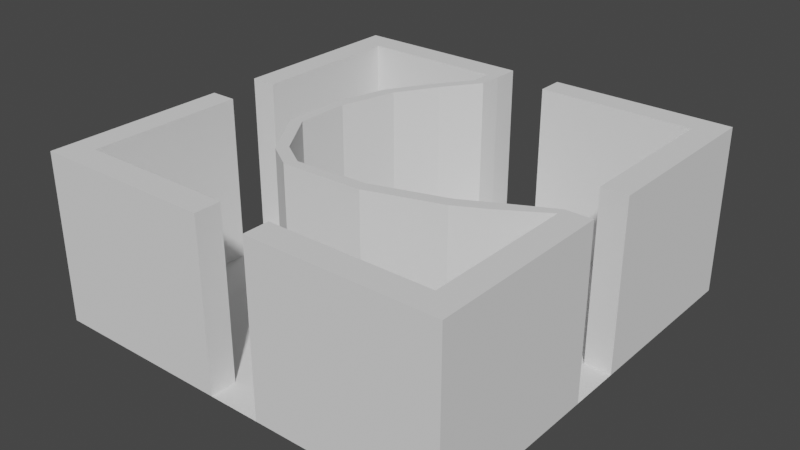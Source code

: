# Source: CurveMap.blend  (saved by Blender 3.6.11; exported with 4.5.12 LTS)
import bpy
from mathutils import Matrix  # noqa: F401  (used for matrix-valued properties, if any)

bpy.ops.wm.read_factory_settings(use_empty=True)
scene = bpy.context.scene
scene.name = 'Scene'

# ---- collections
col_collection = bpy.data.collections.new('Collection'); scene.collection.children.link(col_collection)

# ---- world
world_world = bpy.data.worlds.new('World'); scene.world = world_world
world_world.use_nodes = True; world_world.node_tree.nodes.clear()
_N = world_world.node_tree.nodes; _L = world_world.node_tree.links
n0 = _N.new('ShaderNodeOutputWorld'); n0.name = 'World Output'; n0.location = (300, 300)
n1 = _N.new('ShaderNodeBackground'); n1.name = 'Background'; n1.location = (10, 300)
n1.inputs[0].default_value = (0.05088, 0.05088, 0.05088, 1.0)
_L.new(n1.outputs[0], n0.inputs[0])
n0.is_active_output = True
world_world.color = (0.05088, 0.05088, 0.05088)
world_world.use_sun_shadow = False
world_world.sun_shadow_jitter_overblur = 0.0

# ---- meshes
me_011 = bpy.data.meshes.new('立方体.011')
me_011.from_pydata([(10.94, 10.94, 0.0), (10.94, 10.94, 10.0), (12.5, 12.5, 0.0), (12.5, 12.5, 10.0), (10.94, -10.94, 0.0), (10.94, -10.94, 10.0), (12.5, -1.562, 0.0), (12.5, 1.563, 0.0), (12.5, 1.563, 10.0), (12.5, -1.562, 10.0), (10.94, 1.563, 0.0), (10.94, -1.562, 0.0), (10.94, -1.562, 10.0), (10.94, 1.563, 10.0), (-12.5, -12.5, 0.0), (12.5, -12.5, 0.0), (-12.5, 12.5, 0.0), (-10.94, 10.94, 0.0), (1.562, 12.5, 0.0), (-1.562, 12.5, 0.0), (-1.562, 12.5, 10.0), (1.562, 12.5, 10.0), (-1.562, 10.94, 0.0), (1.562, 10.94, 0.0), (1.562, 10.94, 10.0), (-1.562, 10.94, 10.0), (-10.94, -10.94, 10.0), (-12.5, -12.5, 10.0), (-10.94, 10.94, 10.0), (-12.5, 12.5, 10.0), (-12.5, 1.562, 0.0), (-12.5, -1.563, 0.0), (-12.5, -1.563, 10.0), (-12.5, 1.562, 10.0), (-10.94, -1.563, 0.0), (-10.94, 1.562, 0.0), (-10.94, 1.562, 10.0), (-10.94, -1.563, 10.0), (12.5, -12.5, 10.0), (-10.94, -10.94, 0.0), (-1.562, -12.5, 0.0), (1.563, -12.5, 0.0), (1.563, -12.5, 10.0), (-1.562, -12.5, 10.0), (1.563, -10.94, 0.0), (-1.562, -10.94, 0.0), (-1.562, -10.94, 10.0), (1.563, -10.94, 10.0), (-2.415, 10.94, 0.0), (-3.01, 12.5, 0.0), (-2.298, 10.94, 10.0), (-3.01, 12.5, 10.0), (-3.214, 7.413, 10.0), (-3.933, 7.413, 10.0), (-3.933, 7.413, 0.0), (-3.214, 7.413, 0.0), (-2.378, 9.59, 0.0), (-2.378, 9.59, 10.0), (-1.659, 9.59, 0.0), (-1.659, 9.59, 10.0), (-4.666, 5.029, 10.0), (-5.384, 5.029, 10.0), (-5.384, 5.029, 0.0), (-4.666, 5.029, 0.0), (-5.547, 1.66, 10.0), (-6.265, 1.66, 10.0), (-6.265, 1.66, 0.0), (-5.547, 1.66, 0.0), (-5.568, -1.486, 10.0), (-6.245, -1.727, 10.0), (-6.245, -1.727, 0.0), (-5.568, -1.486, 0.0), (-3.671, -4.39, 10.0), (-4.057, -4.996, 10.0), (-4.057, -4.996, 0.0), (-3.671, -4.39, 0.0), (-2.053, -5.421, 10.0), (-2.439, -6.027, 10.0), (-2.439, -6.027, 0.0), (-2.053, -5.421, 0.0), (2.22, -5.212, 10.0), (2.434, -5.898, 10.0), (2.434, -5.898, 0.0), (2.22, -5.212, 0.0), (6.453, -3.89, 10.0), (6.667, -4.576, 10.0), (6.667, -4.576, 0.0), (6.453, -3.89, 0.0), (8.161, -2.989, 10.0), (8.375, -3.675, 10.0), (8.375, -3.675, 0.0), (8.161, -2.989, 0.0), (10.94, -2.114, 10.0), (10.94, -2.114, 0.0), (12.5, -2.153, 10.0), (12.5, -2.153, 0.0)], [], [(95, 94, 38, 15), (10, 13, 1, 0), (20, 25, 22, 19), (8, 3, 1, 13), (94, 9, 12, 92), (23, 24, 21, 18), (2, 3, 8, 7), (18, 21, 3, 2), (48, 50, 28, 17), (8, 13, 10, 7), (51, 29, 28, 50), (3, 21, 24, 1), (9, 6, 11, 12), (0, 1, 24, 23), (56, 58, 55, 54), (30, 33, 29, 16), (34, 37, 26, 39), (44, 41, 42, 47), (32, 27, 26, 37), (29, 33, 36, 28), (45, 46, 43, 40), (17, 28, 36, 35), (14, 27, 32, 31), (40, 43, 27, 14), (44, 47, 5, 4), (32, 37, 34, 31), (42, 38, 5, 47), (27, 43, 46, 26), (33, 30, 35, 36), (39, 26, 46, 45), (15, 38, 42, 41), (22, 23, 18, 19), (44, 45, 40, 41), (10, 11, 6, 7), (34, 35, 30, 31), (45, 44, 4, 93, 11, 10, 0, 23, 22, 48, 17, 35, 34, 39), (16, 29, 51, 49), (20, 51, 50, 25), (50, 48, 56, 57), (59, 57, 53, 52), (53, 54, 62, 61), (49, 51, 20, 19), (57, 56, 54, 53), (25, 50, 57, 59), (22, 25, 59, 58), (48, 22, 58, 56), (58, 59, 52, 55), (61, 62, 66, 65), (52, 53, 61, 60), (54, 55, 63, 62), (55, 52, 60, 63), (66, 67, 71, 70), (60, 61, 65, 64), (62, 63, 67, 66), (63, 60, 64, 67), (71, 68, 72, 75), (64, 65, 69, 68), (67, 64, 68, 71), (65, 66, 70, 69), (73, 74, 78, 77), (69, 70, 74, 73), (70, 71, 75, 74), (68, 69, 73, 72), (78, 79, 83, 82), (74, 75, 79, 78), (72, 73, 77, 76), (75, 72, 76, 79), (83, 80, 84, 87), (76, 77, 81, 80), (79, 76, 80, 83), (77, 78, 82, 81), (86, 87, 91, 90), (81, 82, 86, 85), (82, 83, 87, 86), (80, 81, 85, 84), (90, 91, 11, 93), (84, 85, 89, 88), (87, 84, 88, 91), (85, 86, 90, 89), (11, 12, 92, 93), (88, 89, 92, 12), (91, 88, 12, 11), (89, 90, 93, 92), (4, 5, 92, 93), (38, 94, 92, 5), (6, 9, 94, 95)])
_uv = me_011.uv_layers.new(name='UVマップ')
_uv.uv.foreach_set('vector', [0.3649, 0.2144, 0.3649, 0.01012, 0.5002, 0.01012, 0.5002, 0.2144, 0.6837, 0.6634, 0.6837, 0.4591, 0.8062, 0.4591, 0.8062, 0.6634, 0.2957, 0.5817, 0.3162, 0.5817, 0.3162, 0.786, 0.2957, 0.786, 0.8263, 0.9899, 0.8263, 0.8469, 0.8467, 0.8673, 0.8467, 0.9899, 0.8263, 0.6914, 0.8263, 0.6837, 0.8467, 0.6837, 0.8467, 0.6909, 0.8265, 0.2144, 0.8265, 0.01012, 0.8469, 0.01012, 0.8469, 0.2144, 0.3572, 0.6634, 0.3572, 0.4591, 0.5002, 0.4591, 0.5002, 0.6634, 0.5204, 0.6634, 0.5204, 0.4591, 0.6634, 0.4591, 0.6634, 0.6634, 0.5188, 0.8879, 0.5143, 0.6838, 0.6226, 0.6837, 0.6226, 0.8879, 0.8265, 0.2346, 0.8469, 0.2346, 0.8469, 0.4389, 0.8265, 0.4389, 0.2974, 0.9492, 0.1734, 0.9492, 0.1938, 0.9288, 0.3067, 0.9288, 0.8263, 0.8469, 0.9693, 0.8469, 0.9693, 0.8673, 0.8467, 0.8673, 0.8469, 0.4591, 0.8469, 0.6634, 0.8265, 0.6634, 0.8265, 0.4591, 0.6428, 0.8879, 0.6428, 0.6837, 0.7654, 0.6837, 0.7654, 0.8879, 0.1343, 0.3165, 0.1437, 0.3165, 0.1437, 0.3165, 0.1343, 0.3165, 0.1734, 0.5615, 0.1734, 0.3572, 0.3163, 0.3572, 0.3163, 0.5615, 0.01012, 0.786, 0.01012, 0.5817, 0.1327, 0.5817, 0.1327, 0.786, 0.8876, 0.2144, 0.8671, 0.2144, 0.8671, 0.01012, 0.8876, 0.01012, 0.01012, 0.8062, 0.1531, 0.8062, 0.1327, 0.8266, 0.01012, 0.8266, 0.1734, 0.9492, 0.1734, 0.8062, 0.1938, 0.8062, 0.1938, 0.9288, 0.8671, 0.6634, 0.8671, 0.4591, 0.8876, 0.4591, 0.8876, 0.6634, 0.6837, 0.4389, 0.6837, 0.2346, 0.8062, 0.2346, 0.8062, 0.4389, 0.5204, 0.2144, 0.5204, 0.01012, 0.6634, 0.01012, 0.6634, 0.2144, 0.3572, 0.4389, 0.3572, 0.2346, 0.5002, 0.2346, 0.5002, 0.4389, 0.1529, 0.786, 0.1529, 0.5817, 0.2755, 0.5817, 0.2755, 0.786, 0.7856, 0.6837, 0.806, 0.6837, 0.806, 0.8879, 0.7856, 0.8879, 0.9693, 0.8266, 0.8263, 0.8266, 0.8467, 0.8062, 0.9693, 0.8062, 0.1531, 0.8062, 0.1531, 0.9492, 0.1327, 0.9492, 0.1327, 0.8266, 0.8876, 0.2346, 0.8876, 0.4389, 0.8671, 0.4389, 0.8671, 0.2346, 0.6837, 0.2144, 0.6837, 0.01012, 0.8062, 0.01012, 0.8062, 0.2144, 0.5204, 0.4389, 0.5204, 0.2346, 0.6634, 0.2346, 0.6634, 0.4389, 0.1531, 0.3165, 0.194, 0.3165, 0.194, 0.337, 0.1531, 0.337, 0.194, 0.03055, 0.1531, 0.03055, 0.1531, 0.01012, 0.194, 0.01012, 0.3165, 0.194, 0.3165, 0.1531, 0.337, 0.1531, 0.337, 0.194, 0.03055, 0.1531, 0.03055, 0.194, 0.01012, 0.194, 0.01012, 0.1531, 0.1531, 0.03055, 0.194, 0.03055, 0.3165, 0.03055, 0.3165, 0.1459, 0.3165, 0.1531, 0.3165, 0.194, 0.3165, 0.3165, 0.194, 0.3165, 0.1531, 0.3165, 0.142, 0.3165, 0.03055, 0.3165, 0.03055, 0.194, 0.03055, 0.1531, 0.03055, 0.03055, 0.01012, 0.5615, 0.01012, 0.3572, 0.1342, 0.3572, 0.1342, 0.5615, 0.3163, 0.9492, 0.2974, 0.9492, 0.3067, 0.9288, 0.3163, 0.9288, 0.5143, 0.6838, 0.5188, 0.8879, 0.5188, 0.8879, 0.5188, 0.6837, 0.3069, 0.9288, 0.2976, 0.9288, 0.2976, 0.9288, 0.3069, 0.9288, 0.5188, 0.6837, 0.5188, 0.8879, 0.5188, 0.8879, 0.5188, 0.6837, 0.1342, 0.5615, 0.1342, 0.3572, 0.1531, 0.3572, 0.1531, 0.5615, 0.5188, 0.6837, 0.5188, 0.8879, 0.5188, 0.8879, 0.5188, 0.6837, 0.3163, 0.9288, 0.3067, 0.9288, 0.2976, 0.9288, 0.3069, 0.9288, 0.5, 0.8879, 0.5, 0.6837, 0.5094, 0.6837, 0.5094, 0.8879, 0.142, 0.3165, 0.1531, 0.3165, 0.1437, 0.3165, 0.1343, 0.3165, 0.5094, 0.8879, 0.5094, 0.6837, 0.5094, 0.6837, 0.5094, 0.8879, 0.5188, 0.6837, 0.5188, 0.8879, 0.5188, 0.8879, 0.5188, 0.6837, 0.3069, 0.9288, 0.2976, 0.9288, 0.2976, 0.9288, 0.3069, 0.9288, 0.1343, 0.3165, 0.1437, 0.3165, 0.1437, 0.3165, 0.1343, 0.3165, 0.5094, 0.8879, 0.5094, 0.6837, 0.5094, 0.6837, 0.5094, 0.8879, 0.1343, 0.3165, 0.1437, 0.3165, 0.1437, 0.3165, 0.1343, 0.3165, 0.3069, 0.9288, 0.2976, 0.9288, 0.2976, 0.9288, 0.3069, 0.9288, 0.1343, 0.3165, 0.1437, 0.3165, 0.1437, 0.3165, 0.1343, 0.3165, 0.5094, 0.8879, 0.5094, 0.6837, 0.5094, 0.6837, 0.5094, 0.8879, 0.5094, 0.8879, 0.5094, 0.6837, 0.5094, 0.6837, 0.5094, 0.8879, 0.3069, 0.9288, 0.2976, 0.9288, 0.2976, 0.9288, 0.3069, 0.9288, 0.5094, 0.8879, 0.5094, 0.6837, 0.5094, 0.6837, 0.5094, 0.8879, 0.5188, 0.6837, 0.5188, 0.8879, 0.5188, 0.8879, 0.5188, 0.6837, 0.5188, 0.6837, 0.5188, 0.8879, 0.5188, 0.8879, 0.5188, 0.6837, 0.5188, 0.6837, 0.5188, 0.8879, 0.5188, 0.8879, 0.5188, 0.6837, 0.1343, 0.3165, 0.1437, 0.3165, 0.1437, 0.3165, 0.1343, 0.3165, 0.3069, 0.9288, 0.2976, 0.9288, 0.2976, 0.9288, 0.3069, 0.9288, 0.1343, 0.3165, 0.1437, 0.3165, 0.1437, 0.3165, 0.1343, 0.3165, 0.1343, 0.3165, 0.1437, 0.3165, 0.1437, 0.3165, 0.1343, 0.3165, 0.3069, 0.9288, 0.2976, 0.9288, 0.2976, 0.9288, 0.3069, 0.9288, 0.5094, 0.8879, 0.5094, 0.6837, 0.5094, 0.6837, 0.5094, 0.8879, 0.5094, 0.8879, 0.5094, 0.6837, 0.5094, 0.6837, 0.5094, 0.8879, 0.3069, 0.9288, 0.2976, 0.9288, 0.2976, 0.9288, 0.3069, 0.9288, 0.5094, 0.8879, 0.5094, 0.6837, 0.5094, 0.6837, 0.5094, 0.8879, 0.5188, 0.6837, 0.5188, 0.8879, 0.5188, 0.8879, 0.5188, 0.6837, 0.1343, 0.3165, 0.1437, 0.3165, 0.1437, 0.3165, 0.1343, 0.3165, 0.5188, 0.6837, 0.5188, 0.8879, 0.5188, 0.8879, 0.5188, 0.6837, 0.1343, 0.3165, 0.1437, 0.3165, 0.1437, 0.3165, 0.1343, 0.3165, 0.3069, 0.9288, 0.2976, 0.9288, 0.2976, 0.9288, 0.3069, 0.9288, 0.1343, 0.3165, 0.1437, 0.3165, 0.1437, 0.3165, 0.1343, 0.3165, 0.3069, 0.9288, 0.2976, 0.9288, 0.2976, 0.9288, 0.3069, 0.9288, 0.5094, 0.8879, 0.5094, 0.6837, 0.5094, 0.6837, 0.5094, 0.8879, 0.5188, 0.6837, 0.5188, 0.8879, 0.5188, 0.8879, 0.5188, 0.6837, 0.5094, 0.8879, 0.5094, 0.6837, 0.2976, 0.9288, 0.5188, 0.8879, 0.3069, 0.9288, 0.2976, 0.9288, 0.2976, 0.9288, 0.3069, 0.9288, 0.5094, 0.8879, 0.5094, 0.6837, 0.5094, 0.6837, 0.5094, 0.8879, 0.5188, 0.6837, 0.5188, 0.8879, 0.5188, 0.8879, 0.5188, 0.6837, 0.3572, 0.8879, 0.3572, 0.6837, 0.4725, 0.6837, 0.4725, 0.8879, 0.8263, 0.8266, 0.8263, 0.6914, 0.8467, 0.6909, 0.8467, 0.8062, 0.3572, 0.2144, 0.3572, 0.01012, 0.3649, 0.01012, 0.3649, 0.2144])
me_011.update()

# ---- objects
ob_basemap = bpy.data.objects.new('BaseMap', me_011)

# ---- transforms, parenting, visibility, modifiers, constraints
ob_basemap.location = (0.0, 0.0, 0.0)

# ---- collection membership
col_collection.objects.link(ob_basemap)

# ---- scene / render settings (as saved in the file)
scene.frame_start = 1; scene.frame_end = 250; scene.frame_set(1)
scene.render.engine = 'BLENDER_EEVEE_NEXT'
scene.cycles.sampling_pattern = 'TABULATED_SOBOL'
scene.view_settings.view_transform = 'Filmic'
bpy.context.view_layer.update()

# ---- added for rendering (the .blend has no active camera and no usable light): camera, sun
cam_auto = bpy.data.cameras.new('AutoCamera')
cam_auto.lens = 50.0
cam_auto.sensor_width = 36.0
cam_auto.clip_end = 1000.0
ob_auto_camera = bpy.data.objects.new('AutoCamera', cam_auto)
scene.collection.objects.link(ob_auto_camera)
ob_auto_camera.location = (33.9949, -40.7939, 32.1959)
ob_auto_camera.rotation_euler = (1.09748, -7.21219e-08, 0.694738)
scene.camera = ob_auto_camera
light_auto_sun = bpy.data.lights.new('AutoSun', 'SUN')
light_auto_sun.energy = 3.0
light_auto_sun.angle = 0.0523599
ob_auto_sun = bpy.data.objects.new('AutoSun', light_auto_sun)
scene.collection.objects.link(ob_auto_sun)
ob_auto_sun.rotation_euler = (0.872665, 0.174533, 0.523599)
bpy.context.view_layer.update()
